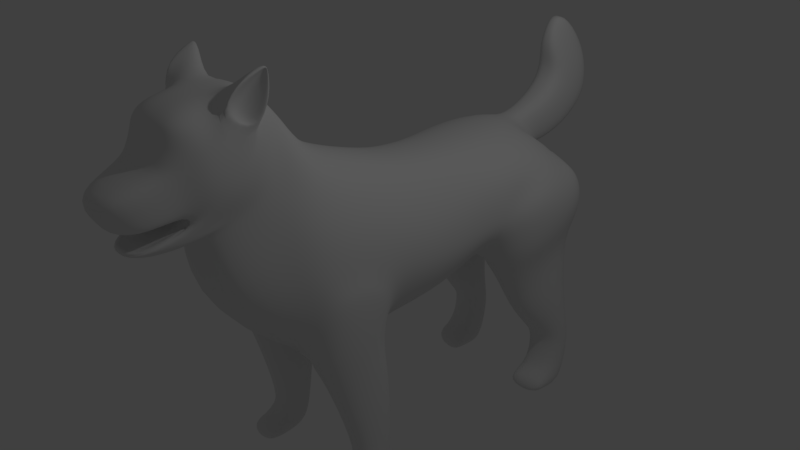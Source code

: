 # Source: dog1.blend  (saved by Blender 2.79.0; exported with 4.5.12 LTS)
import bpy
from mathutils import Matrix  # noqa: F401  (used for matrix-valued properties, if any)

bpy.ops.wm.read_factory_settings(use_empty=True)
scene = bpy.context.scene
scene.name = 'Scene'

# ---- collections
col_collection_1 = bpy.data.collections.new('Collection 1'); scene.collection.children.link(col_collection_1)

# ---- materials (node trees are filled in below, after node groups)
mat_material = bpy.data.materials.new('Material')
mat_material.alpha_threshold = 0.0
mat_material.use_transparent_shadow = False
mat_material.roughness = 0.5
mat_material.line_color = (0.0, 0.0, 0.0, 1.0)

# ---- material node trees

# ---- world
world_world = bpy.data.worlds.new('World'); scene.world = world_world
world_world.color = (0.05088, 0.05088, 0.05088)
world_world.use_sun_shadow = False
world_world.sun_shadow_jitter_overblur = 0.0
world_world.cycles.sampling_method = 'MANUAL'

# ---- cameras
cam_camera = bpy.data.cameras.new('Camera')
cam_camera.clip_end = 100.0
cam_camera.lens = 35.0
cam_camera.sensor_width = 32.0
cam_camera.sensor_height = 18.0
cam_camera.ortho_scale = 7.314
cam_camera.dof.focus_distance = 0.0
cam_camera.dof.aperture_fstop = 128.0

# ---- lights
light_lamp = bpy.data.lights.new('Lamp', 'POINT')
light_lamp.transmission_factor = 0.0
light_lamp.cutoff_distance = 30.0
light_lamp.energy = 100.0
light_lamp.shadow_buffer_clip_start = 1.001
light_lamp.shadow_soft_size = 0.1
light_lamp.shadow_maximum_resolution = 0.006
light_lamp.use_absolute_resolution = True

# ---- meshes
me_cube = bpy.data.meshes.new('Cube')
me_cube.from_pydata([(0.5545, 1.0, -0.5447), (0.4332, -1.623, -0.6438), (0.403, -2.864, 2.303), (0.381, -2.967, 2.075), (0.5033, 1.0, 1.21), (0.5545, -0.9116, 1.635), (0.5905, -2.504, 2.31), (0.4229, -2.88, 1.941), (0.5545, 0.3333, -0.6862), (0.4332, -0.3766, -0.7473), (0.5905, -1.813, 2.143), (0.3776, -2.444, 1.354), (0.5033, 0.3333, 1.257), (0.5033, -0.2118, 1.407), (0.5287, -1.641, 1.775), (0.5287, -1.983, 1.406), (0.3579, 1.442, -0.4058), (0.7141, -1.515, 1.343), (0.5033, 1.442, 1.225), (0.7141, -1.81, 0.654), (0.08774, 2.682, 0.06793), (0.5545, 2.96, 0.8654), (0.1911, 2.538, 1.205), (0.1647, 3.019, 0.4296), (0.1647, 2.961, 0.1929), (0.8065, 2.377, 1.062), (0.1664, 3.058, 0.7052), (1.044, 3.153, 0.2344), (0.5545, -2.448, 0.3126), (0.9265, 1.493, 0.916), (0.5545, -1.221, 1.861), (0.9769, 1.373, 0.09131), (0.2954, -2.469, 1.232), (0.8569, -0.3766, -0.06537), (0.403, -1.442, 2.31), (0.8683, -0.3799, 0.8339), (0.2988, -2.99, 1.158), (0.9079, 0.3333, -0.1073), (0.403, -1.728, 2.62), (0.8575, 0.3333, 0.6681), (0.3563, -3.346, 1.572), (0.8683, -1.205, 1.044), (0.403, -2.615, 2.656), (0.8569, -1.498, 0.09806), (0.3563, -3.519, 1.891), (0.8575, 1.0, 0.7506), (0.403, -2.805, 2.521), (0.9079, 1.0, -0.01853), (0.0, 1.0, -0.6778), (0.0, -1.522, -0.7423), (0.0, 1.0, 1.3), (0.0, -0.9116, 1.779), (0.0, 0.3333, 1.353), (0.0, -0.2118, 1.522), (0.0, 0.3333, -0.8374), (0.0, -0.4471, -0.8589), (0.0, 1.442, -0.5214), (0.0, 1.442, 1.317), (0.0, 2.524, 0.01252), (0.0, 2.381, 1.333), (0.0, 2.854, 0.1781), (0.0, 3.005, 0.6736), (0.0, -2.448, 0.2518), (0.0, -1.221, 2.033), (0.0, -2.469, 1.195), (0.0, -1.442, 2.31), (0.0, -3.115, 1.121), (0.0, -1.728, 2.62), (0.0, -3.487, 1.572), (0.0, -2.615, 2.656), (0.0, -3.701, 1.891), (0.0, -2.885, 2.521), (0.0, -2.958, 2.303), (0.0, -3.087, 2.075), (0.0, 2.911, 0.4174), (0.0, 2.966, 0.61), (0.5992, -1.954, 2.306), (0.5381, -2.307, 2.554), (0.381, -2.601, 1.396), (0.4389, -2.666, 1.616), (0.2772, -2.174, 2.714), (0.3021, -1.872, 2.695), (0.3169, -3.182, 1.486), (0.2455, -3.185, 1.243), (0.0, -3.347, 1.214), (0.0, -3.421, 1.483), (0.0, -1.887, 2.695), (0.0, -2.174, 2.714), (0.3563, -3.281, 1.483), (0.3183, -3.253, 1.214), (0.0, -3.318, 1.238), (0.0, -3.297, 1.486), (0.3416, -2.665, 1.57), (0.2862, -2.641, 1.419), (0.2862, -2.665, 1.57), (0.0, -2.665, 1.57), (0.0, 2.954, 0.5276), (0.0, -3.023, 2.189), (0.392, -2.916, 2.189), (0.4858, -2.692, 2.125), (0.5905, -2.165, 1.684), (0.5287, -1.812, 1.591), (0.5251, 3.154, 0.2417), (1.006, 1.373, 0.3976), (0.7433, -1.663, 0.9987), (0.1736, 2.998, 0.5276), (0.9375, -0.495, 0.3523), (0.9371, 1.0, 0.3111), (0.9371, 0.3333, 0.2577), (0.9375, -1.317, 0.4973), (0.6239, -2.286, 1.748), (0.6075, -2.51, 1.913), (0.2971, -2.73, 1.167), (0.403, -1.605, 2.502), (0.4531, -2.213, 1.38), (0.5596, -1.763, 1.895), (0.0, -1.605, 2.502), (0.0, -2.792, 1.13), (0.5596, -1.988, 1.637), (0.432, 2.381, 1.285), (0.4073, 2.835, 0.9146), (0.0, 2.541, 1.237), (0.0, 3.053, 0.7177), (0.06574, 3.448, 2.406), (0.1454, 3.638, 2.546), (0.0, 3.451, 2.438), (0.0, 3.634, 2.559), (0.0, 3.027, 1.362), (0.0, 3.458, 1.82), (0.0, 4.178, 1.68), (0.0, 3.558, 0.7952), (0.2479, 3.024, 1.33), (0.2479, 3.455, 1.788), (0.2927, 4.182, 1.668), (0.258, 3.562, 0.7827), (0.0, 3.362, 1.563), (0.0, 4.14, 1.188), (0.2764, 3.359, 1.532), (0.3038, 4.144, 1.175), (0.0, 3.353, 2.129), (0.171, 3.351, 2.097), (0.0, 4.032, 2.119), (0.2332, 4.036, 2.107), (0.3076, -3.225, 1.238), (0.3557, -2.641, 1.429), (0.0, -3.259, 1.246), (0.0, -2.641, 1.419), (0.2938, -3.233, 1.252), (0.0002221, -3.326, 1.252), (0.3419, -2.649, 1.443), (0.2457, -3.192, 1.266), (0.0002221, -3.266, 1.27), (0.2865, -2.649, 1.443), (0.6873, -1.789, 2.696), (0.6263, -2.209, 2.85), (0.68, -1.856, 2.974), (0.6801, -1.819, 2.972), (0.5905, -1.913, 2.26), (0.5295, -2.353, 2.525), (0.5957, -1.884, 3.013), (0.5957, -1.785, 3.009), (0.6864, -1.827, 2.693), (0.6262, -2.172, 2.84), (0.6042, -1.876, 2.691), (0.45, -2.015, 2.684), (0.5383, -1.989, 2.324), (0.4772, -2.121, 2.553), (0.6329, -1.857, 2.972), (0.633, -1.82, 2.97), (1.028, -1.46, -0.5563), (1.028, -0.5202, -0.6403), (1.019, -0.5202, -0.1207), (1.019, -1.37, 0.01205), (0.995, -0.6956, 0.1898), (0.995, -1.129, 0.2626), (0.5321, -1.308, -1.198), (0.5321, -0.3648, -1.249), (0.9988, -1.309, -1.205), (0.9988, -0.3663, -1.256), (1.03, -0.432, -2.252), (1.03, -0.984, -2.201), (0.6476, -0.4306, -2.244), (0.6476, -0.9825, -2.193), (1.03, -0.502, -2.543), (1.093, -1.054, -2.492), (0.6476, -0.5006, -2.536), (0.5692, -1.053, -2.485), (1.03, -0.6187, -2.777), (1.093, -1.146, -2.789), (0.6476, -0.6173, -2.769), (0.5692, -1.145, -2.781), (1.065, -1.311, -2.56), (0.5974, -1.309, -2.553), (1.065, -1.378, -2.735), (0.5974, -1.377, -2.728), (1.022, 1.605, 0.04469), (1.262, 1.989, 0.1244), (1.228, 2.764, 0.1492), (1.049, 2.283, 0.8212), (0.922, 2.824, 0.7505), (0.9712, 1.807, 0.6574), (0.9871, 1.689, -0.4524), (1.164, 1.989, -0.4053), (1.164, 2.6, -0.1059), (1.228, 1.989, 0.5544), (1.051, 1.605, 0.351), (1.173, 2.776, 0.481), (0.5251, 3.165, -0.0545), (1.044, 3.166, -0.05979), (0.3284, 1.849, -1.059), (0.3284, 3.098, -0.3781), (0.5251, 3.097, 0.4505), (0.5251, 3.013, 0.6374), (1.075, 1.997, -1.057), (1.075, 3.098, -0.3794), (1.044, 3.1, 0.4432), (0.9919, 2.979, 0.6328), (0.5345, 2.555, -2.041), (0.5345, 3.117, -1.757), (1.084, 2.703, -2.039), (1.084, 3.118, -1.758), (0.5392, 2.591, -2.216), (0.5392, 3.244, -2.214), (1.089, 2.739, -2.214), (1.089, 3.245, -2.215), (0.5402, 2.532, -2.619), (0.5402, 3.164, -2.708), (1.09, 2.68, -2.617), (1.09, 3.164, -2.709), (0.54, 2.523, -2.99), (0.54, 2.998, -3.018), (1.09, 2.52, -2.988), (1.09, 2.998, -3.02), (0.5332, 2.304, -2.708), (1.083, 2.452, -2.706), (0.533, 2.296, -2.938), (1.083, 2.377, -2.936), (0.4315, 3.076, -1.067), (0.4315, 2.093, -1.55), (1.08, 2.241, -1.548), (1.08, 3.076, -1.069)], [], [(35, 13, 5, 41), (49, 1, 28, 62), (50, 4, 18, 57), (108, 39, 35, 106), (45, 4, 12, 39), (39, 12, 13, 35), (107, 45, 39, 108), (8, 37, 33, 9), (0, 47, 37, 8), (57, 18, 119, 59), (47, 0, 16, 31), (25, 29, 200, 198), (24, 23, 102, 207), (4, 45, 29, 18), (107, 47, 31, 103), (104, 17, 14, 101), (18, 29, 25, 119), (20, 24, 207, 210), (17, 30, 34, 14), (106, 35, 41, 109), (41, 5, 30, 17), (112, 114, 11, 36), (109, 41, 17, 104), (62, 28, 32, 64), (1, 43, 19, 28), (40, 7, 3, 44), (117, 112, 36, 66), (111, 158, 6, 99), (115, 113, 38, 10), (44, 3, 73, 70), (158, 80, 42, 6), (99, 6, 2, 98), (85, 88, 40, 68), (120, 21, 75, 61), (68, 40, 44, 70), (105, 23, 74, 96), (6, 42, 46, 2), (42, 69, 71, 46), (98, 2, 72, 97), (2, 46, 71, 72), (88, 79, 7, 40), (113, 116, 67, 38), (118, 115, 10, 100), (80, 87, 69, 42), (30, 63, 65, 34), (28, 19, 15, 32), (5, 51, 63, 30), (119, 25, 21, 120), (20, 58, 60, 24), (23, 24, 60, 74), (16, 56, 58, 20), (0, 48, 56, 16), (103, 31, 195, 205), (8, 9, 55, 54), (0, 8, 54, 48), (12, 52, 53, 13), (4, 50, 52, 12), (106, 109, 174, 173), (13, 53, 51, 5), (9, 1, 49, 55), (38, 67, 86, 81), (81, 86, 87, 80), (36, 11, 78, 89), (82, 92, 79, 88), (66, 36, 89, 84), (145, 83, 93, 146), (10, 38, 81, 157), (155, 162, 164, 167), (100, 10, 157, 110), (110, 157, 158, 111), (88, 85, 91, 82), (84, 89, 143, 90), (78, 144, 143, 89), (82, 91, 95, 94, 92), (78, 79, 92, 144), (78, 110, 111, 79), (11, 100, 110, 78), (29, 103, 205, 200), (114, 118, 100, 11), (3, 98, 97, 73), (21, 105, 96, 75), (7, 99, 98, 3), (79, 111, 99, 7), (43, 109, 104, 19), (9, 33, 171, 170), (19, 104, 101, 15), (45, 107, 103, 29), (197, 203, 208, 27), (47, 107, 108, 37), (37, 108, 106, 33), (15, 101, 118, 114), (101, 14, 115, 118), (34, 65, 116, 113), (14, 34, 113, 115), (64, 32, 112, 117), (32, 15, 114, 112), (26, 22, 119, 120), (22, 121, 59, 119), (122, 26, 120, 61), (125, 123, 124, 126), (139, 140, 123, 125), (142, 141, 126, 124), (140, 142, 124, 123), (22, 26, 134, 131), (137, 138, 133, 132), (26, 122, 130, 134), (138, 136, 129, 133), (121, 22, 131, 127), (135, 137, 132, 128), (127, 131, 137, 135), (134, 130, 136, 138), (131, 134, 138, 137), (132, 133, 142, 140), (133, 129, 141, 142), (128, 132, 140, 139), (93, 83, 150, 152), (143, 144, 149, 147), (144, 92, 94, 93), (95, 146, 93, 94), (150, 151, 148, 147), (152, 150, 147, 149), (90, 143, 147, 148), (83, 145, 151, 150), (144, 93, 152, 149), (162, 77, 166, 164), (157, 81, 160, 153), (80, 158, 154, 159), (81, 80, 159, 160), (76, 77, 158, 157), (155, 156, 160, 159), (156, 161, 153, 160), (162, 155, 159, 154), (161, 76, 157, 153), (77, 162, 154, 158), (166, 165, 163, 164), (163, 168, 167, 164), (156, 155, 167, 168), (76, 161, 163, 165), (161, 156, 168, 163), (77, 76, 165, 166), (170, 171, 172, 169), (171, 173, 174, 172), (43, 1, 169, 172), (109, 43, 172, 174), (33, 106, 173, 171), (9, 170, 178, 176), (182, 181, 185, 186), (169, 1, 175, 177), (1, 9, 176, 175), (170, 169, 177, 178), (176, 178, 179, 181), (175, 176, 181, 182), (178, 177, 180, 179), (177, 175, 182, 180), (184, 186, 192, 191), (179, 180, 184, 183), (180, 182, 186, 184), (181, 179, 183, 185), (190, 189, 187, 188), (185, 183, 187, 189), (183, 184, 188, 187), (186, 185, 189, 190), (191, 192, 194, 193), (188, 184, 191, 193), (186, 190, 194, 192), (190, 188, 193, 194), (204, 196, 197, 206), (195, 201, 202, 196), (196, 202, 203, 197), (205, 195, 196, 204), (200, 205, 204, 198), (198, 204, 206, 199), (21, 25, 198, 199), (199, 206, 215, 216), (16, 20, 210, 209), (31, 16, 201, 195), (207, 102, 27, 208), (210, 207, 208, 214), (238, 237, 218, 217), (211, 212, 216, 215), (102, 211, 215, 27), (206, 197, 27, 215), (201, 16, 209, 213), (202, 201, 213, 214), (21, 199, 216, 212), (105, 21, 212, 211), (23, 105, 211, 102), (203, 202, 214, 208), (217, 218, 222, 221), (240, 239, 219, 220), (239, 238, 217, 219), (237, 240, 220, 218), (224, 223, 227, 228), (220, 219, 223, 224), (219, 217, 221, 223), (218, 220, 224, 222), (226, 228, 232, 230), (223, 221, 225, 227), (222, 224, 228, 226), (221, 222, 226, 225), (229, 230, 232, 231), (225, 226, 230, 229), (228, 227, 231, 232), (231, 227, 234, 236), (234, 233, 235, 236), (229, 231, 236, 235), (225, 229, 235, 233), (227, 225, 233, 234), (210, 214, 240, 237), (213, 209, 238, 239), (214, 213, 239, 240), (209, 210, 237, 238)])
me_cube.polygons.foreach_set('use_smooth', [True] * 212)
_k = {(90, 143): 0.74902, (143, 144): 0.74902}
me_cube.attributes.new('crease_edge', 'FLOAT', 'EDGE').data.foreach_set('value', [_k.get((min(e.vertices), max(e.vertices)), 0.0) for e in me_cube.edges])
me_cube.materials.append(mat_material)
me_cube.use_remesh_preserve_volume = False
me_cube.use_remesh_preserve_attributes = False
me_cube.use_mirror_vertex_groups = False
me_cube.update()

# ---- objects
ob_cube = bpy.data.objects.new('Cube', me_cube)
ob_lamp = bpy.data.objects.new('Lamp', light_lamp)
ob_camera = bpy.data.objects.new('Camera', cam_camera)

# ---- transforms, parenting, visibility, modifiers, constraints
ob_cube.location = (0.0, 0.0, 0.0)
ob_cube.lock_rotations_4d = False
ob_cube.empty_display_type = 'ARROWS'
ob_cube.lineart.crease_threshold = 0.0
_m = ob_cube.modifiers.new('Mirror', 'MIRROR')
_m = ob_cube.modifiers.new('Subsurf', 'SUBSURF')
_m.uv_smooth = 'PRESERVE_CORNERS'
_m.quality = 2
_m.levels = 2
_m.show_only_control_edges = False
ob_lamp.location = (4.076, 1.005, 5.904)
ob_lamp.rotation_euler = (0.6503, 0.05522, 1.866)
ob_lamp.lock_rotations_4d = False
ob_lamp.empty_display_type = 'ARROWS'
ob_lamp.color = (0.0, 0.0, 0.0, 0.0)
ob_lamp.lineart.crease_threshold = 0.0
ob_camera.location = (7.481, -6.508, 5.344)
ob_camera.rotation_euler = (1.109, 0.0, 0.8149)
ob_camera.lock_rotations_4d = False
ob_camera.empty_display_type = 'ARROWS'
ob_camera.color = (0.0, 0.0, 0.0, 0.0)
ob_camera.display_type = 'WIRE'
ob_camera.lineart.crease_threshold = 0.0

# ---- collection membership
col_collection_1.objects.link(ob_cube)
col_collection_1.objects.link(ob_lamp)
col_collection_1.objects.link(ob_camera)

# ---- scene / render settings (as saved in the file)
scene.camera = ob_camera
scene.frame_start = 1; scene.frame_end = 250; scene.frame_set(1)
scene.render.engine = 'BLENDER_EEVEE_NEXT'
scene.render.resolution_percentage = 50
scene.render.dither_intensity = 0.0
scene.cycles.use_denoising = False
scene.cycles.samples = 128
scene.cycles.sampling_pattern = 'TABULATED_SOBOL'
scene.cycles.use_adaptive_sampling = False
scene.cycles.use_light_tree = False
scene.cycles.blur_glossy = 0.0
scene.cycles.sample_clamp_indirect = 0.0
scene.view_settings.view_transform = 'Standard'
bpy.context.view_layer.update()
